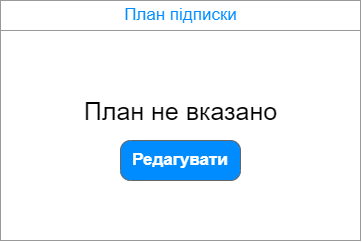

The diagram above was exported from draw.io. Its source (the exported page's mxGraphModel, read from the mxfile embedded in the PNG):
<mxGraphModel dx="364" dy="668" grid="1" gridSize="10" guides="1" tooltips="1" connect="1" arrows="1" fold="1" page="1" pageScale="1" pageWidth="827" pageHeight="1169" math="0" shadow="0">
  <root>
    <mxCell id="0" />
    <mxCell id="1" parent="0" />
    <mxCell id="Nawr7cSZcflX-UUkDcsH-1" value="" style="strokeWidth=1;shadow=0;dashed=0;align=center;html=1;shape=mxgraph.mockup.forms.rrect;rSize=0;strokeColor=#999999;fillColor=#ffffff;" vertex="1" parent="1">
      <mxGeometry x="90" y="180" width="360" height="240" as="geometry" />
    </mxCell>
    <mxCell id="Nawr7cSZcflX-UUkDcsH-2" value="План підписки" style="strokeWidth=1;shadow=0;dashed=0;align=center;html=1;shape=mxgraph.mockup.forms.rrect;rSize=0;strokeColor=#999999;fontColor=#008cff;fontSize=17;fillColor=#ffffff;resizeWidth=1;" vertex="1" parent="Nawr7cSZcflX-UUkDcsH-1">
      <mxGeometry width="360" height="30" relative="1" as="geometry" />
    </mxCell>
    <mxCell id="Nawr7cSZcflX-UUkDcsH-4" value="" style="strokeWidth=1;shadow=0;dashed=0;align=center;html=1;shape=mxgraph.mockup.forms.anchor;fontSize=17;fontColor=#666666;align=left;spacingLeft=5;resizeWidth=1;" vertex="1" parent="Nawr7cSZcflX-UUkDcsH-1">
      <mxGeometry width="360" height="20" relative="1" as="geometry">
        <mxPoint y="50" as="offset" />
      </mxGeometry>
    </mxCell>
    <mxCell id="Nawr7cSZcflX-UUkDcsH-9" value="План не вказано" style="text;html=1;align=center;verticalAlign=middle;resizable=0;points=[];autosize=1;strokeColor=none;fillColor=none;strokeWidth=1;fontSize=25;fontFamily=Helvetica;" vertex="1" parent="Nawr7cSZcflX-UUkDcsH-1">
      <mxGeometry x="70" y="90" width="220" height="40" as="geometry" />
    </mxCell>
    <mxCell id="Nawr7cSZcflX-UUkDcsH-10" value="Редагувати" style="strokeWidth=1;shadow=0;dashed=0;align=center;html=1;shape=mxgraph.mockup.buttons.button;strokeColor=#666666;fontColor=#ffffff;mainText=;buttonStyle=round;fontSize=17;fontStyle=1;fillColor=#008cff;whiteSpace=wrap;fontFamily=Helvetica;" vertex="1" parent="Nawr7cSZcflX-UUkDcsH-1">
      <mxGeometry x="120" y="140" width="120" height="40" as="geometry" />
    </mxCell>
  </root>
</mxGraphModel>